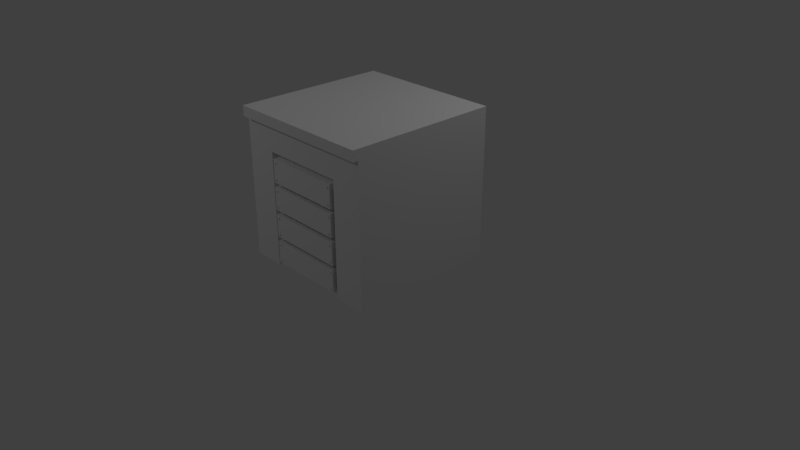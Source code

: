 # Source: Counter.blend  (saved by Blender 2.78.0; exported with 4.5.12 LTS)
import bpy
from mathutils import Matrix  # noqa: F401  (used for matrix-valued properties, if any)

bpy.ops.wm.read_factory_settings(use_empty=True)
scene = bpy.context.scene
scene.name = 'Scene'

# ---- collections
col_collection_1 = bpy.data.collections.new('Collection 1'); scene.collection.children.link(col_collection_1)

# ---- materials (node trees are filled in below, after node groups)
mat_material_001 = bpy.data.materials.new('Material.001')
mat_material_001.alpha_threshold = 0.0
mat_material_001.use_transparent_shadow = False
mat_material_001.roughness = 0.5

# ---- material node trees

# ---- world
world_world = bpy.data.worlds.new('World'); scene.world = world_world
world_world.color = (0.05088, 0.05088, 0.05088)
world_world.use_sun_shadow = False
world_world.sun_shadow_jitter_overblur = 0.0
world_world.cycles.sampling_method = 'MANUAL'

# ---- cameras
cam_camera = bpy.data.cameras.new('Camera')
cam_camera.clip_end = 100.0
cam_camera.lens = 35.0
cam_camera.sensor_width = 32.0
cam_camera.sensor_height = 18.0
cam_camera.ortho_scale = 7.314
cam_camera.dof.focus_distance = 0.0
cam_camera.dof.aperture_fstop = 128.0

# ---- lights
light_lamp_001 = bpy.data.lights.new('Lamp.001', 'POINT')
light_lamp_001.transmission_factor = 0.0
light_lamp_001.cutoff_distance = 30.0
light_lamp_001.energy = 100.0
light_lamp_001.shadow_buffer_clip_start = 1.001
light_lamp_001.shadow_soft_size = 0.1
light_lamp_001.shadow_maximum_resolution = 0.006
light_lamp_001.use_absolute_resolution = True
light_lamp = bpy.data.lights.new('Lamp', 'POINT')
light_lamp.transmission_factor = 0.0
light_lamp.cutoff_distance = 30.0
light_lamp.energy = 100.0
light_lamp.shadow_buffer_clip_start = 1.001
light_lamp.shadow_soft_size = 0.1
light_lamp.shadow_maximum_resolution = 0.006
light_lamp.use_absolute_resolution = True

# ---- meshes
me_cube_001 = bpy.data.meshes.new('Cube.001')
me_cube_001.from_pydata([(-1.0, -1.0, -1.0), (-1.0, -1.0, 1.0), (-1.0, 1.0, -1.0), (-1.0, 1.0, 1.0), (1.0, -1.0, -1.0), (1.0, -1.0, 1.0), (1.0, 1.0, -1.0), (1.0, 1.0, 1.0), (-1.0, -1.0, 0.865), (-1.0, 1.0, 0.865), (1.0, 1.0, 0.865), (1.0, -1.0, 0.865), (-1.0, -1.069, 0.865), (-1.0, -1.069, 1.0), (1.0, -1.069, 1.0), (1.0, -1.069, 0.865), (-0.5626, -1.0, -1.0), (0.569, -1.0, -1.0), (-0.5626, -1.0, 0.5164), (0.569, -1.0, 0.5164), (-0.5626, -0.9311, -1.0), (0.569, -0.9311, -1.0), (-0.5626, -0.9311, 0.5164), (0.569, -0.9311, 0.5164), (-0.5078, -1.027, 0.1461), (-0.5078, -1.027, 0.4503), (-0.5078, -0.6959, 0.1461), (-0.5078, -0.6959, 0.4503), (0.5293, -1.027, 0.1461), (0.5293, -1.027, 0.4503), (0.5293, -0.6959, 0.1461), (0.5293, -0.6959, 0.4503), (-0.5078, -1.027, -0.2145), (-0.5078, -1.027, 0.0896), (-0.5078, -0.6959, -0.2145), (-0.5078, -0.6959, 0.0896), (0.5293, -1.027, -0.2145), (0.5293, -1.027, 0.0896), (0.5293, -0.6959, -0.2145), (0.5293, -0.6959, 0.0896), (-0.5078, -1.027, -0.5787), (-0.5078, -1.027, -0.2746), (-0.5078, -0.6959, -0.5787), (-0.5078, -0.6959, -0.2746), (0.5293, -1.027, -0.5787), (0.5293, -1.027, -0.2746), (0.5293, -0.6959, -0.5787), (0.5293, -0.6959, -0.2746), (-0.5078, -1.027, -0.9353), (-0.5078, -1.027, -0.6312), (-0.5078, -0.6959, -0.9353), (-0.5078, -0.6959, -0.6312), (0.5293, -1.027, -0.9353), (0.5293, -1.027, -0.6312), (0.5293, -0.6959, -0.9353), (0.5293, -0.6959, -0.6312), (0.4887, -0.9565, 0.2082), (0.4887, -1.039, 0.2082), (-0.4726, -0.9565, 0.4247), (-0.4726, -1.039, 0.4247), (-0.4585, -0.9565, 0.4145), (-0.4585, -1.039, 0.4145), (-0.4639, -0.9565, 0.3979), (-0.4639, -1.039, 0.3979), (-0.4814, -0.9565, 0.3979), (-0.4814, -1.039, 0.3979), (-0.4867, -0.9565, 0.4145), (-0.4867, -1.039, 0.4145), (0.5028, -0.9565, 0.1979), (0.5028, -1.039, 0.1979), (0.4974, -0.9565, 0.1813), (0.4974, -1.039, 0.1813), (0.48, -0.9565, 0.1813), (0.48, -1.039, 0.1813), (0.4746, -0.9565, 0.1979), (0.4746, -1.039, 0.1979), (-0.4867, -1.039, 0.1979), (-0.4867, -0.9565, 0.1979), (-0.4814, -1.039, 0.1813), (-0.4814, -0.9565, 0.1813), (-0.4639, -1.039, 0.1813), (-0.4639, -0.9565, 0.1813), (-0.4585, -1.039, 0.1979), (-0.4585, -0.9565, 0.1979), (-0.4726, -1.039, 0.2082), (-0.4726, -0.9565, 0.2082), (0.4746, -1.039, 0.4145), (0.4746, -0.9565, 0.4145), (0.48, -1.039, 0.3979), (0.48, -0.9565, 0.3979), (0.4974, -1.039, 0.3979), (0.4974, -0.9565, 0.3979), (0.5028, -1.039, 0.4145), (0.5028, -0.9565, 0.4145), (0.4887, -1.039, 0.4247), (0.4887, -0.9565, 0.4247), (0.4887, -0.9565, -0.1539), (0.4887, -1.039, -0.1539), (-0.4726, -0.9565, 0.06266), (-0.4726, -1.039, 0.06266), (-0.4585, -0.9565, 0.0524), (-0.4585, -1.039, 0.0524), (-0.4639, -0.9565, 0.0358), (-0.4639, -1.039, 0.0358), (-0.4814, -0.9565, 0.0358), (-0.4814, -1.039, 0.0358), (-0.4867, -0.9565, 0.0524), (-0.4867, -1.039, 0.0524), (0.5028, -0.9565, -0.1642), (0.5028, -1.039, -0.1642), (0.4974, -0.9565, -0.1808), (0.4974, -1.039, -0.1808), (0.48, -0.9565, -0.1808), (0.48, -1.039, -0.1808), (0.4746, -0.9565, -0.1642), (0.4746, -1.039, -0.1642), (-0.4867, -1.039, -0.1642), (-0.4867, -0.9565, -0.1642), (-0.4814, -1.039, -0.1808), (-0.4814, -0.9565, -0.1808), (-0.4639, -1.039, -0.1808), (-0.4639, -0.9565, -0.1808), (-0.4585, -1.039, -0.1642), (-0.4585, -0.9565, -0.1642), (-0.4726, -1.039, -0.1539), (-0.4726, -0.9565, -0.1539), (0.4746, -1.039, 0.0524), (0.4746, -0.9565, 0.0524), (0.48, -1.039, 0.0358), (0.48, -0.9565, 0.0358), (0.4974, -1.039, 0.0358), (0.4974, -0.9565, 0.0358), (0.5028, -1.039, 0.0524), (0.5028, -0.9565, 0.0524), (0.4887, -1.039, 0.06266), (0.4887, -0.9565, 0.06266), (0.4887, -0.9565, -0.516), (0.4887, -1.039, -0.516), (-0.4726, -0.9565, -0.2994), (-0.4726, -1.039, -0.2994), (-0.4585, -0.9565, -0.3097), (-0.4585, -1.039, -0.3097), (-0.4639, -0.9565, -0.3263), (-0.4639, -1.039, -0.3263), (-0.4814, -0.9565, -0.3263), (-0.4814, -1.039, -0.3263), (-0.4867, -0.9565, -0.3097), (-0.4867, -1.039, -0.3097), (0.5028, -0.9565, -0.5262), (0.5028, -1.039, -0.5262), (0.4974, -0.9565, -0.5428), (0.4974, -1.039, -0.5428), (0.48, -0.9565, -0.5428), (0.48, -1.039, -0.5428), (0.4746, -0.9565, -0.5262), (0.4746, -1.039, -0.5262), (-0.4867, -1.039, -0.5262), (-0.4867, -0.9565, -0.5262), (-0.4814, -1.039, -0.5428), (-0.4814, -0.9565, -0.5428), (-0.4639, -1.039, -0.5428), (-0.4639, -0.9565, -0.5428), (-0.4585, -1.039, -0.5262), (-0.4585, -0.9565, -0.5262), (-0.4726, -1.039, -0.516), (-0.4726, -0.9565, -0.516), (0.4746, -1.039, -0.3097), (0.4746, -0.9565, -0.3097), (0.48, -1.039, -0.3263), (0.48, -0.9565, -0.3263), (0.4974, -1.039, -0.3263), (0.4974, -0.9565, -0.3263), (0.5028, -1.039, -0.3097), (0.5028, -0.9565, -0.3097), (0.4887, -1.039, -0.2994), (0.4887, -0.9565, -0.2994), (0.4887, -0.9565, -0.8747), (0.4887, -1.039, -0.8747), (-0.4726, -0.9565, -0.6581), (-0.4726, -1.039, -0.6581), (-0.4585, -0.9565, -0.6684), (-0.4585, -1.039, -0.6684), (-0.4639, -0.9565, -0.685), (-0.4639, -1.039, -0.685), (-0.4814, -0.9565, -0.685), (-0.4814, -1.039, -0.685), (-0.4867, -0.9565, -0.6684), (-0.4867, -1.039, -0.6684), (0.5028, -0.9565, -0.8849), (0.5028, -1.039, -0.8849), (0.4974, -0.9565, -0.9015), (0.4974, -1.039, -0.9015), (0.48, -0.9565, -0.9015), (0.48, -1.039, -0.9015), (0.4746, -0.9565, -0.8849), (0.4746, -1.039, -0.8849), (-0.4867, -1.039, -0.8849), (-0.4867, -0.9565, -0.8849), (-0.4814, -1.039, -0.9015), (-0.4814, -0.9565, -0.9015), (-0.4639, -1.039, -0.9015), (-0.4639, -0.9565, -0.9015), (-0.4585, -1.039, -0.8849), (-0.4585, -0.9565, -0.8849), (-0.4726, -1.039, -0.8747), (-0.4726, -0.9565, -0.8747), (0.4746, -1.039, -0.6684), (0.4746, -0.9565, -0.6684), (0.48, -1.039, -0.685), (0.48, -0.9565, -0.685), (0.4974, -1.039, -0.685), (0.4974, -0.9565, -0.685), (0.5028, -1.039, -0.6684), (0.5028, -0.9565, -0.6684), (0.4887, -1.039, -0.6581), (0.4887, -0.9565, -0.6581)], [], [(8, 1, 3, 9), (9, 3, 7, 10), (10, 7, 5, 11), (5, 1, 13, 14), (7, 3, 1, 5), (4, 11, 8, 0, 16, 18, 19, 17), (6, 10, 11, 4), (2, 9, 10, 6), (0, 8, 9, 2), (15, 14, 13, 12), (8, 11, 15, 12), (1, 8, 12, 13), (11, 5, 14, 15), (19, 18, 22, 23), (21, 23, 22, 20), (17, 19, 23, 21), (18, 16, 20, 22), (24, 25, 27, 26), (26, 27, 31, 30), (30, 31, 29, 28), (28, 29, 25, 24), (26, 30, 28, 24), (31, 27, 25, 29), (32, 33, 35, 34), (34, 35, 39, 38), (38, 39, 37, 36), (36, 37, 33, 32), (34, 38, 36, 32), (39, 35, 33, 37), (40, 41, 43, 42), (42, 43, 47, 46), (46, 47, 45, 44), (44, 45, 41, 40), (42, 46, 44, 40), (47, 43, 41, 45), (48, 49, 51, 50), (50, 51, 55, 54), (54, 55, 53, 52), (52, 53, 49, 48), (50, 54, 52, 48), (55, 51, 49, 53), (56, 57, 69, 68), (68, 69, 71, 70), (58, 59, 61, 60), (70, 71, 73, 72), (69, 57, 75, 73, 71), (60, 61, 63, 62), (72, 73, 75, 74), (74, 75, 57, 56), (62, 63, 65, 64), (61, 59, 67, 65, 63), (56, 68, 70, 72, 74), (64, 65, 67, 66), (85, 83, 81, 79, 77), (77, 76, 84, 85), (66, 67, 59, 58), (58, 60, 62, 64, 66), (79, 78, 76, 77), (82, 84, 76, 78, 80), (81, 80, 78, 79), (83, 82, 80, 81), (85, 84, 82, 83), (95, 93, 91, 89, 87), (87, 86, 94, 95), (89, 88, 86, 87), (92, 94, 86, 88, 90), (91, 90, 88, 89), (93, 92, 90, 91), (95, 94, 92, 93), (96, 97, 109, 108), (108, 109, 111, 110), (98, 99, 101, 100), (110, 111, 113, 112), (109, 97, 115, 113, 111), (100, 101, 103, 102), (112, 113, 115, 114), (114, 115, 97, 96), (102, 103, 105, 104), (101, 99, 107, 105, 103), (96, 108, 110, 112, 114), (104, 105, 107, 106), (125, 123, 121, 119, 117), (117, 116, 124, 125), (106, 107, 99, 98), (98, 100, 102, 104, 106), (119, 118, 116, 117), (122, 124, 116, 118, 120), (121, 120, 118, 119), (123, 122, 120, 121), (125, 124, 122, 123), (135, 133, 131, 129, 127), (127, 126, 134, 135), (129, 128, 126, 127), (132, 134, 126, 128, 130), (131, 130, 128, 129), (133, 132, 130, 131), (135, 134, 132, 133), (136, 137, 149, 148), (148, 149, 151, 150), (138, 139, 141, 140), (150, 151, 153, 152), (149, 137, 155, 153, 151), (140, 141, 143, 142), (152, 153, 155, 154), (154, 155, 137, 136), (142, 143, 145, 144), (141, 139, 147, 145, 143), (136, 148, 150, 152, 154), (144, 145, 147, 146), (165, 163, 161, 159, 157), (157, 156, 164, 165), (146, 147, 139, 138), (138, 140, 142, 144, 146), (159, 158, 156, 157), (162, 164, 156, 158, 160), (161, 160, 158, 159), (163, 162, 160, 161), (165, 164, 162, 163), (175, 173, 171, 169, 167), (167, 166, 174, 175), (169, 168, 166, 167), (172, 174, 166, 168, 170), (171, 170, 168, 169), (173, 172, 170, 171), (175, 174, 172, 173), (176, 177, 189, 188), (188, 189, 191, 190), (178, 179, 181, 180), (190, 191, 193, 192), (189, 177, 195, 193, 191), (180, 181, 183, 182), (192, 193, 195, 194), (194, 195, 177, 176), (182, 183, 185, 184), (181, 179, 187, 185, 183), (176, 188, 190, 192, 194), (184, 185, 187, 186), (205, 203, 201, 199, 197), (197, 196, 204, 205), (186, 187, 179, 178), (178, 180, 182, 184, 186), (199, 198, 196, 197), (202, 204, 196, 198, 200), (201, 200, 198, 199), (203, 202, 200, 201), (205, 204, 202, 203), (215, 213, 211, 209, 207), (207, 206, 214, 215), (209, 208, 206, 207), (212, 214, 206, 208, 210), (211, 210, 208, 209), (213, 212, 210, 211), (215, 214, 212, 213)])
_uv = me_cube_001.uv_layers.new(name='UVMap')
_uv.uv.foreach_set('vector', [0.1992, 0.5792, 0.3008, 0.5792, 0.3008, 0.6808, 0.1992, 0.6808, 0.1992, 0.5792, 0.3008, 0.5792, 0.3008, 0.6808, 0.1992, 0.6808, 0.1992, 0.5792, 0.3008, 0.5792, 0.3008, 0.6808, 0.1992, 0.6808, 0.29, 0.59, 0.2588, 0.59, 0.2588, 0.589, 0.29, 0.589, 0.29, 0.6202, 0.2588, 0.6202, 0.2588, 0.59, 0.29, 0.59, 0.1451, 0.05513, 0.3749, 0.05513, 0.3749, 0.2849, 0.1451, 0.2849, 0.1451, 0.2346, 0.3319, 0.2346, 0.3319, 0.1046, 0.1451, 0.1046, 0.0, 0.0, 1.0, 0.0, 1.0, 1.0, 0.0, 1.0, 0.0, 0.0, 1.0, 0.0, 1.0, 1.0, 0.0, 1.0, 0.0, 0.0, 1.0, 0.0, 1.0, 1.0, 0.0, 1.0, 0.1992, 0.5792, 0.3008, 0.5792, 0.3008, 0.6808, 0.1992, 0.6808, 0.1992, 0.5792, 0.3008, 0.5792, 0.3008, 0.6808, 0.1992, 0.6808, 0.1992, 0.5792, 0.3008, 0.5792, 0.3008, 0.6808, 0.1992, 0.6808, 0.1992, 0.5792, 0.3008, 0.5792, 0.3008, 0.6808, 0.1992, 0.6808, 0.8121, 0.5531, 0.8121, 0.7057, 0.8121, 0.7057, 0.8121, 0.5531, 0.6109, 0.5348, 0.8541, 0.5348, 0.8541, 0.704, 0.6109, 0.704, 0.5928, 0.5531, 0.8121, 0.5531, 0.8121, 0.5531, 0.5928, 0.5531, 0.8121, 0.7057, 0.5928, 0.7057, 0.5928, 0.7057, 0.8121, 0.7057, 0.1914, 0.19, 0.1914, 0.19, 0.1914, 0.19, 0.1914, 0.19, 0.1914, 0.19, 0.1914, 0.19, 0.1914, 0.19, 0.1914, 0.19, 0.1914, 0.19, 0.1914, 0.19, 0.1914, 0.19, 0.1914, 0.19, 0.1914, 0.19, 0.1914, 0.19, 0.1914, 0.19, 0.1914, 0.19, 0.1914, 0.19, 0.1914, 0.19, 0.1914, 0.19, 0.1914, 0.19, 0.1914, 0.19, 0.1914, 0.19, 0.1914, 0.19, 0.1914, 0.19, 0.1914, 0.19, 0.1914, 0.19, 0.1914, 0.19, 0.1914, 0.19, 0.1914, 0.19, 0.1914, 0.19, 0.1914, 0.19, 0.1914, 0.19, 0.1914, 0.19, 0.1914, 0.19, 0.1914, 0.19, 0.1914, 0.19, 0.1914, 0.19, 0.1914, 0.19, 0.1914, 0.19, 0.1914, 0.19, 0.1914, 0.19, 0.1914, 0.19, 0.1914, 0.19, 0.1914, 0.19, 0.1914, 0.19, 0.1914, 0.19, 0.1914, 0.19, 0.1914, 0.19, 0.1914, 0.19, 0.1914, 0.19, 0.1914, 0.19, 0.1914, 0.19, 0.1914, 0.19, 0.1914, 0.19, 0.1914, 0.19, 0.1914, 0.19, 0.1914, 0.19, 0.1914, 0.19, 0.1914, 0.19, 0.1914, 0.19, 0.1914, 0.19, 0.1914, 0.19, 0.1914, 0.19, 0.1914, 0.19, 0.1914, 0.19, 0.1914, 0.19, 0.1914, 0.19, 0.1914, 0.19, 0.1914, 0.19, 0.1914, 0.19, 0.1914, 0.19, 0.1914, 0.19, 0.1914, 0.19, 0.1914, 0.19, 0.1914, 0.19, 0.1914, 0.19, 0.1914, 0.19, 0.1914, 0.19, 0.1914, 0.19, 0.1914, 0.19, 0.1914, 0.19, 0.1914, 0.19, 0.1914, 0.19, 0.1914, 0.19, 0.1914, 0.19, 0.1914, 0.19, 0.1914, 0.19, 0.1914, 0.19, 0.1914, 0.19, 0.1914, 0.19, 0.1914, 0.19, 0.1914, 0.19, 0.1914, 0.19, 0.1914, 0.19, 0.1914, 0.19, 0.1914, 0.19, 0.72, 0.42, 0.72, 0.42, 0.72, 0.42, 0.72, 0.42, 0.72, 0.42, 0.72, 0.42, 0.72, 0.42, 0.72, 0.42, 0.72, 0.42, 0.72, 0.42, 0.72, 0.42, 0.72, 0.42, 0.72, 0.42, 0.72, 0.42, 0.72, 0.42, 0.72, 0.42, 0.72, 0.42, 0.72, 0.42, 0.72, 0.42, 0.72, 0.42, 0.72, 0.42, 0.72, 0.42, 0.72, 0.42, 0.72, 0.42, 0.72, 0.42, 0.72, 0.42, 0.72, 0.42, 0.72, 0.42, 0.72, 0.42, 0.72, 0.42, 0.72, 0.42, 0.72, 0.42, 0.72, 0.42, 0.72, 0.42, 0.72, 0.42, 0.72, 0.42, 0.72, 0.42, 0.72, 0.42, 0.72, 0.42, 0.72, 0.42, 0.72, 0.42, 0.72, 0.42, 0.72, 0.42, 0.72, 0.42, 0.72, 0.42, 0.72, 0.42, 0.72, 0.42, 0.72, 0.42, 0.72, 0.42, 0.72, 0.42, 0.72, 0.42, 0.72, 0.42, 0.72, 0.42, 0.72, 0.42, 0.72, 0.42, 0.72, 0.42, 0.72, 0.42, 0.72, 0.42, 0.72, 0.42, 0.72, 0.42, 0.72, 0.42, 0.72, 0.42, 0.72, 0.42, 0.72, 0.42, 0.72, 0.42, 0.72, 0.42, 0.72, 0.42, 0.72, 0.42, 0.72, 0.42, 0.72, 0.42, 0.72, 0.42, 0.72, 0.42, 0.72, 0.42, 0.72, 0.42, 0.72, 0.42, 0.72, 0.42, 0.72, 0.42, 0.72, 0.42, 0.72, 0.42, 0.72, 0.42, 0.72, 0.42, 0.72, 0.42, 0.72, 0.42, 0.72, 0.42, 0.72, 0.42, 0.72, 0.42, 0.72, 0.42, 0.72, 0.42, 0.72, 0.42, 0.72, 0.42, 0.72, 0.42, 0.72, 0.42, 0.72, 0.42, 0.72, 0.42, 0.72, 0.42, 0.72, 0.42, 0.72, 0.42, 0.72, 0.42, 0.72, 0.42, 0.72, 0.42, 0.72, 0.42, 0.72, 0.42, 0.72, 0.42, 0.72, 0.42, 0.72, 0.42, 0.72, 0.42, 0.72, 0.42, 0.72, 0.42, 0.72, 0.42, 0.72, 0.42, 0.72, 0.42, 0.72, 0.42, 0.72, 0.42, 0.72, 0.42, 0.72, 0.42, 0.72, 0.42, 0.72, 0.42, 0.72, 0.42, 0.72, 0.42, 0.72, 0.42, 0.72, 0.42, 0.72, 0.42, 0.72, 0.42, 0.72, 0.42, 0.72, 0.42, 0.72, 0.42, 0.72, 0.42, 0.72, 0.42, 0.72, 0.42, 0.72, 0.42, 0.72, 0.42, 0.72, 0.42, 0.72, 0.42, 0.72, 0.42, 0.72, 0.42, 0.72, 0.42, 0.72, 0.42, 0.72, 0.42, 0.72, 0.42, 0.72, 0.42, 0.72, 0.42, 0.72, 0.42, 0.72, 0.42, 0.72, 0.42, 0.72, 0.42, 0.72, 0.42, 0.72, 0.42, 0.72, 0.42, 0.72, 0.42, 0.72, 0.42, 0.72, 0.42, 0.72, 0.42, 0.72, 0.42, 0.72, 0.42, 0.72, 0.42, 0.72, 0.42, 0.72, 0.42, 0.72, 0.42, 0.72, 0.42, 0.72, 0.42, 0.72, 0.42, 0.72, 0.42, 0.72, 0.42, 0.72, 0.42, 0.72, 0.42, 0.72, 0.42, 0.72, 0.42, 0.72, 0.42, 0.72, 0.42, 0.72, 0.42, 0.72, 0.42, 0.72, 0.42, 0.72, 0.42, 0.72, 0.42, 0.72, 0.42, 0.72, 0.42, 0.72, 0.42, 0.72, 0.42, 0.72, 0.42, 0.72, 0.42, 0.72, 0.42, 0.72, 0.42, 0.72, 0.42, 0.72, 0.42, 0.72, 0.42, 0.72, 0.42, 0.72, 0.42, 0.72, 0.42, 0.72, 0.42, 0.72, 0.42, 0.72, 0.42, 0.72, 0.42, 0.72, 0.42, 0.72, 0.42, 0.72, 0.42, 0.72, 0.42, 0.72, 0.42, 0.72, 0.42, 0.72, 0.42, 0.72, 0.42, 0.72, 0.42, 0.72, 0.42, 0.72, 0.42, 0.72, 0.42, 0.72, 0.42, 0.72, 0.42, 0.72, 0.42, 0.72, 0.42, 0.72, 0.42, 0.72, 0.42, 0.72, 0.42, 0.72, 0.42, 0.72, 0.42, 0.72, 0.42, 0.72, 0.42, 0.72, 0.42, 0.72, 0.42, 0.72, 0.42, 0.72, 0.42, 0.72, 0.42, 0.72, 0.42, 0.72, 0.42, 0.72, 0.42, 0.72, 0.42, 0.72, 0.42, 0.72, 0.42, 0.72, 0.42, 0.72, 0.42, 0.72, 0.42, 0.72, 0.42, 0.72, 0.42, 0.72, 0.42, 0.72, 0.42, 0.72, 0.42, 0.72, 0.42, 0.72, 0.42, 0.72, 0.42, 0.72, 0.42, 0.72, 0.42, 0.72, 0.42, 0.72, 0.42, 0.72, 0.42, 0.72, 0.42, 0.72, 0.42, 0.72, 0.42, 0.72, 0.42, 0.72, 0.42, 0.72, 0.42, 0.72, 0.42, 0.72, 0.42, 0.72, 0.42, 0.72, 0.42, 0.72, 0.42, 0.72, 0.42, 0.72, 0.42, 0.72, 0.42, 0.72, 0.42, 0.72, 0.42, 0.72, 0.42, 0.72, 0.42, 0.72, 0.42, 0.72, 0.42, 0.72, 0.42, 0.72, 0.42, 0.72, 0.42, 0.72, 0.42, 0.72, 0.42, 0.72, 0.42, 0.72, 0.42, 0.72, 0.42, 0.72, 0.42, 0.72, 0.42, 0.72, 0.42, 0.72, 0.42, 0.72, 0.42, 0.72, 0.42, 0.72, 0.42, 0.72, 0.42, 0.72, 0.42, 0.72, 0.42, 0.72, 0.42, 0.72, 0.42, 0.72, 0.42, 0.72, 0.42, 0.72, 0.42, 0.72, 0.42, 0.72, 0.42, 0.72, 0.42, 0.72, 0.42, 0.72, 0.42, 0.72, 0.42, 0.72, 0.42, 0.72, 0.42, 0.72, 0.42, 0.72, 0.42, 0.72, 0.42, 0.72, 0.42, 0.72, 0.42, 0.72, 0.42, 0.72, 0.42, 0.72, 0.42, 0.72, 0.42, 0.72, 0.42, 0.72, 0.42, 0.72, 0.42, 0.72, 0.42, 0.72, 0.42, 0.72, 0.42, 0.72, 0.42, 0.72, 0.42, 0.72, 0.42, 0.72, 0.42, 0.72, 0.42, 0.72, 0.42, 0.72, 0.42, 0.72, 0.42, 0.72, 0.42, 0.72, 0.42, 0.72, 0.42, 0.72, 0.42, 0.72, 0.42, 0.72, 0.42, 0.72, 0.42, 0.72, 0.42, 0.72, 0.42, 0.72, 0.42, 0.72, 0.42, 0.72, 0.42, 0.72, 0.42, 0.72, 0.42, 0.72, 0.42, 0.72, 0.42, 0.72, 0.42, 0.72, 0.42, 0.72, 0.42, 0.72, 0.42, 0.72, 0.42, 0.72, 0.42, 0.72, 0.42, 0.72, 0.42, 0.72, 0.42, 0.72, 0.42, 0.72, 0.42, 0.72, 0.42, 0.72, 0.42, 0.72, 0.42, 0.72, 0.42, 0.72, 0.42, 0.72, 0.42, 0.72, 0.42, 0.72, 0.42, 0.72, 0.42, 0.72, 0.42, 0.72, 0.42, 0.72, 0.42, 0.72, 0.42, 0.72, 0.42, 0.72, 0.42, 0.72, 0.42, 0.72, 0.42, 0.72, 0.42, 0.72, 0.42, 0.72, 0.42, 0.72, 0.42, 0.72, 0.42, 0.72, 0.42, 0.72, 0.42, 0.72, 0.42, 0.72, 0.42, 0.72, 0.42, 0.72, 0.42, 0.72, 0.42, 0.72, 0.42, 0.72, 0.42, 0.72, 0.42, 0.72, 0.42, 0.72, 0.42, 0.72, 0.42, 0.72, 0.42, 0.72, 0.42, 0.72, 0.42, 0.72, 0.42, 0.72, 0.42, 0.72, 0.42, 0.72, 0.42, 0.72, 0.42, 0.72, 0.42, 0.72, 0.42, 0.72, 0.42, 0.72, 0.42, 0.72, 0.42, 0.72, 0.42, 0.72, 0.42, 0.72, 0.42, 0.72, 0.42, 0.72, 0.42, 0.72, 0.42, 0.72, 0.42, 0.72, 0.42, 0.72, 0.42, 0.72, 0.42, 0.72, 0.42, 0.72, 0.42, 0.72, 0.42, 0.72, 0.42, 0.72, 0.42, 0.72, 0.42, 0.72, 0.42, 0.72, 0.42, 0.72, 0.42, 0.72, 0.42, 0.72, 0.42, 0.72, 0.42, 0.72, 0.42, 0.72, 0.42, 0.72, 0.42, 0.72, 0.42, 0.72, 0.42, 0.72, 0.42, 0.72, 0.42, 0.72, 0.42, 0.72, 0.42, 0.72, 0.42, 0.72, 0.42, 0.72, 0.42, 0.72, 0.42, 0.72, 0.42, 0.72, 0.42, 0.72, 0.42, 0.72, 0.42, 0.72, 0.42, 0.72, 0.42, 0.72, 0.42, 0.72, 0.42, 0.72, 0.42, 0.72, 0.42, 0.72, 0.42, 0.72, 0.42, 0.72, 0.42, 0.72, 0.42, 0.72, 0.42, 0.72, 0.42, 0.72, 0.42, 0.72, 0.42, 0.72, 0.42, 0.72, 0.42, 0.72, 0.42, 0.72, 0.42, 0.72, 0.42, 0.72, 0.42, 0.72, 0.42, 0.72, 0.42, 0.72, 0.42, 0.72, 0.42, 0.72, 0.42, 0.72, 0.42, 0.72, 0.42, 0.72, 0.42, 0.72, 0.42, 0.72, 0.42, 0.72, 0.42, 0.72, 0.42, 0.72, 0.42, 0.72, 0.42, 0.72, 0.42, 0.72, 0.42, 0.72, 0.42, 0.72, 0.42, 0.72, 0.42, 0.72, 0.42, 0.72, 0.42, 0.72, 0.42, 0.72, 0.42, 0.72, 0.42, 0.72, 0.42, 0.72, 0.42, 0.72, 0.42, 0.72, 0.42, 0.72, 0.42, 0.72, 0.42])
me_cube_001.materials.append(mat_material_001)
me_cube_001.use_remesh_preserve_volume = False
me_cube_001.use_remesh_preserve_attributes = False
me_cube_001.use_mirror_vertex_groups = False
me_cube_001.update()

# ---- objects
ob_cube = bpy.data.objects.new('Cube', me_cube_001)
ob_lamp_001 = bpy.data.objects.new('Lamp.001', light_lamp_001)
ob_lamp = bpy.data.objects.new('Lamp', light_lamp)
ob_camera = bpy.data.objects.new('Camera', cam_camera)

# ---- transforms, parenting, visibility, modifiers, constraints
ob_cube.location = (0.0, 0.0, 1.0)
ob_cube.lineart.crease_threshold = 0.0
ob_lamp_001.location = (2.4, 1.879, 5.866)
ob_lamp_001.rotation_euler = (0.6503, 0.05522, 1.866)
ob_lamp_001.lock_rotations_4d = False
ob_lamp_001.empty_display_type = 'ARROWS'
ob_lamp_001.color = (0.0, 0.0, 0.0, 0.0)
ob_lamp_001.lineart.crease_threshold = 0.0
ob_lamp.location = (-3.778, -5.426, 5.866)
ob_lamp.rotation_euler = (0.6503, 0.05522, 1.866)
ob_lamp.lock_rotations_4d = False
ob_lamp.empty_display_type = 'ARROWS'
ob_lamp.color = (0.0, 0.0, 0.0, 0.0)
ob_lamp.lineart.crease_threshold = 0.0
ob_camera.location = (7.481, -6.508, 5.344)
ob_camera.rotation_euler = (1.109, 0.0, 0.8149)
ob_camera.lock_rotations_4d = False
ob_camera.empty_display_type = 'ARROWS'
ob_camera.color = (0.0, 0.0, 0.0, 0.0)
ob_camera.display_type = 'WIRE'
ob_camera.lineart.crease_threshold = 0.0

# ---- collection membership
col_collection_1.objects.link(ob_cube)
col_collection_1.objects.link(ob_lamp_001)
col_collection_1.objects.link(ob_lamp)
col_collection_1.objects.link(ob_camera)

# ---- scene / render settings (as saved in the file)
scene.camera = ob_camera
scene.frame_start = 1; scene.frame_end = 250; scene.frame_set(1)
scene.render.engine = 'BLENDER_EEVEE_NEXT'
scene.render.resolution_percentage = 50
scene.render.dither_intensity = 0.0
scene.cycles.use_denoising = False
scene.cycles.samples = 128
scene.cycles.sampling_pattern = 'TABULATED_SOBOL'
scene.cycles.light_sampling_threshold = 0.0
scene.cycles.use_adaptive_sampling = False
scene.cycles.use_light_tree = False
scene.cycles.blur_glossy = 0.0
scene.cycles.sample_clamp_indirect = 0.0
scene.view_settings.view_transform = 'Standard'
bpy.context.view_layer.update()
